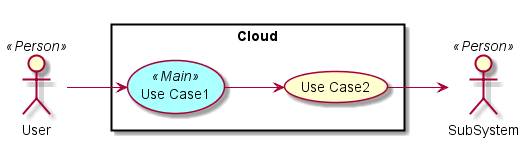

The diagram above was rendered by PlantUML. Its source (embedded in the PNG):
@startuml

left to right direction

skinparam usecase {
  BackgroudnColor #ffffaa
  BackgroundColor<<Main>> #aaffff
}
actor :User: <<Person>>
actor :SubSystem: <<Person>>


rectangle "Cloud" {
UseCase UC1 <<Main>> as "Use Case1"
UseCase UC2  as "Use Case2"


User --> UC1
UC1 --> UC2
UC2 --> SubSystem
}

@enduml